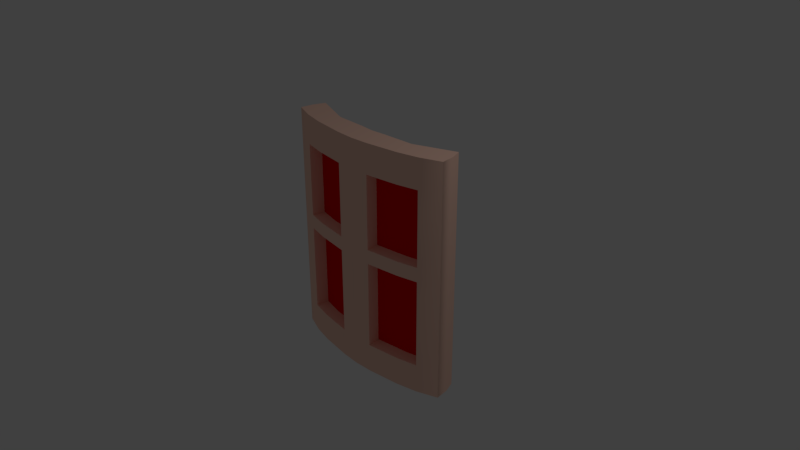 # Source: shielde.blend  (saved by Blender 2.79.0; exported with 4.5.12 LTS)
import bpy
from mathutils import Matrix  # noqa: F401  (used for matrix-valued properties, if any)

bpy.ops.wm.read_factory_settings(use_empty=True)
scene = bpy.context.scene
scene.name = 'Scene'

# ---- collections
col_collection_1 = bpy.data.collections.new('Collection 1'); scene.collection.children.link(col_collection_1)

# ---- materials (node trees are filled in below, after node groups)
mat_shieled_01 = bpy.data.materials.new('shieled_01')
mat_shieled_01.alpha_threshold = 0.0
mat_shieled_01.use_transparent_shadow = False
mat_shieled_01.diffuse_color = (1.0, 0.6466, 0.5179, 1.0)
mat_shieled_01.roughness = 0.5
mat_shieled_01.line_color = (0.0, 0.0, 0.0, 1.0)
mat_shieled_02 = bpy.data.materials.new('shieled_02')
mat_shieled_02.alpha_threshold = 0.0
mat_shieled_02.use_transparent_shadow = False
mat_shieled_02.diffuse_color = (0.8, 0.0, 0.001843, 1.0)
mat_shieled_02.roughness = 0.5

# ---- node groups
ng_auto_smooth = bpy.data.node_groups.new('Auto Smooth', 'GeometryNodeTree')
_s = ng_auto_smooth.interface.new_socket(name='Geometry', in_out='OUTPUT', socket_type='NodeSocketGeometry')
_s = ng_auto_smooth.interface.new_socket(name='Geometry', in_out='INPUT', socket_type='NodeSocketGeometry')
_s = ng_auto_smooth.interface.new_socket(name='Angle', in_out='INPUT', socket_type='NodeSocketFloat')
_s.subtype = 'ANGLE'
_s.min_value = 0.0
_s.max_value = 3.142
ng_auto_smooth.is_modifier = True
_N = ng_auto_smooth.nodes; _L = ng_auto_smooth.links
n0 = _N.new('NodeGroupOutput'); n0.name = 'Group Output'; n0.location = (480, -100)
n1 = _N.new('NodeGroupInput'); n1.name = 'Group Input'; n1.location = (-420, -300)
n2 = _N.new('NodeGroupInput'); n2.name = 'Group Input.001'; n2.location = (-60, -100)
n3 = _N.new('GeometryNodeSetShadeSmooth'); n3.name = 'Set Shade Smooth'; n3.location = (120, -100)
n3.domain = 'EDGE'
n4 = _N.new('GeometryNodeSetShadeSmooth'); n4.name = 'Set Shade Smooth.001'; n4.location = (300, -100)
n5 = _N.new('GeometryNodeInputMeshEdgeAngle'); n5.name = 'Edge Angle'; n5.location = (-420, -220)
n6 = _N.new('GeometryNodeInputEdgeSmooth'); n6.name = 'Is Edge Smooth'; n6.location = (-60, -160)
n7 = _N.new('GeometryNodeInputShadeSmooth'); n7.name = 'Is Face Smooth'; n7.location = (-240, -340)
n8 = _N.new('FunctionNodeBooleanMath'); n8.name = 'Boolean Math'; n8.location = (-60, -220)
n9 = _N.new('FunctionNodeCompare'); n9.name = 'Compare'; n9.location = (-240, -180)
n9.operation = 'LESS_EQUAL'
_L.new(n5.outputs[0], n9.inputs[0])
_L.new(n4.outputs[0], n0.inputs[0])
_L.new(n1.outputs[1], n9.inputs[1])
_L.new(n9.outputs[0], n8.inputs[0])
_L.new(n7.outputs[0], n8.inputs[1])
_L.new(n2.outputs[0], n3.inputs[0])
_L.new(n6.outputs[0], n3.inputs[1])
_L.new(n3.outputs[0], n4.inputs[0])
_L.new(n8.outputs[0], n3.inputs[2])
n0.is_active_output = True

# ---- material node trees

# ---- world
world_world = bpy.data.worlds.new('World'); scene.world = world_world
world_world.color = (0.05088, 0.05088, 0.05088)
world_world.use_sun_shadow = False
world_world.sun_shadow_jitter_overblur = 0.0
world_world.cycles.sampling_method = 'MANUAL'

# ---- cameras
cam_camera = bpy.data.cameras.new('Camera')
cam_camera.clip_end = 100.0
cam_camera.lens = 35.0
cam_camera.sensor_width = 32.0
cam_camera.sensor_height = 18.0
cam_camera.ortho_scale = 7.314
cam_camera.dof.focus_distance = 0.0
cam_camera.dof.aperture_fstop = 128.0

# ---- lights
light_lamp = bpy.data.lights.new('Lamp', 'POINT')
light_lamp.transmission_factor = 0.0
light_lamp.cutoff_distance = 30.0
light_lamp.energy = 100.0
light_lamp.shadow_buffer_clip_start = 1.001
light_lamp.shadow_soft_size = 0.1
light_lamp.shadow_maximum_resolution = 0.006
light_lamp.use_absolute_resolution = True

# ---- meshes
me_cube = bpy.data.meshes.new('Cube')
me_cube.from_pydata([(0.6894, 0.5346, -1.57), (0.6462, -1.4, -1.57), (0.0, -1.0, -1.57), (0.0, 1.0, -1.57), (0.6894, 0.5346, 1.659), (0.6462, -1.4, 1.659), (0.0, -1.0, 1.659), (0.0, 1.0, 1.659), (1.259, -2.016, -1.57), (1.199, -3.885, -1.57), (1.259, -2.016, 1.659), (1.199, -3.885, 1.659), (0.6894, 0.0417, 0.04423), (0.6462, -1.4, 0.04423), (0.0, -1.0, 0.04423), (1.259, -2.016, 0.04423), (1.199, -3.885, 0.04423), (0.6894, 0.0417, 0.8515), (0.6462, -1.4, 0.8515), (0.0, -1.0, 0.8515), (1.259, -2.016, 0.8515), (1.199, -3.885, 0.8515), (0.6894, 0.0417, 1.255), (0.6462, -1.4, 1.255), (0.0, -1.0, 1.255), (1.259, -2.016, 1.255), (1.199, -3.885, 1.255), (0.6894, 0.0417, -0.763), (0.6462, -1.4, -0.763), (0.0, -1.0, -0.763), (1.259, -2.016, -0.763), (1.199, -3.885, -0.763), (0.6894, 0.0417, -1.167), (0.6462, -1.4, -1.167), (0.0, -1.0, -1.167), (1.259, -2.016, -1.167), (1.199, -3.885, -1.167), (0.9744, -0.7406, 1.659), (0.9744, -0.7406, -1.57), (0.9224, -2.642, -1.57), (0.9224, -2.642, 1.659), (0.9224, -2.642, 0.04423), (0.9744, -0.7406, 0.04423), (0.9224, -2.642, 0.8515), (0.9744, -0.7406, 0.8515), (0.9224, -2.642, 1.255), (0.9744, -0.7406, 1.255), (0.9744, -0.7406, -0.763), (0.9224, -2.642, -0.763), (0.9744, -0.7406, -1.167), (0.9224, -2.642, -1.167), (0.2313, 0.7673, -1.57), (0.2097, -1.2, -1.57), (0.2313, 0.7673, 1.659), (0.2097, -1.2, 1.659), (0.2313, 0.7673, 0.04423), (0.2097, -1.2, 0.04423), (0.2313, 0.7673, 0.8515), (0.2097, -1.2, 0.8515), (0.2313, 0.7673, 1.255), (0.2097, -1.2, 1.255), (0.2097, -1.2, -0.763), (0.2313, 0.7673, -0.763), (0.2097, -1.2, -1.167), (0.2313, 0.7673, -1.167), (0.6894, 0.0417, -0.1966), (0.6462, -1.4, -0.1966), (0.0, -1.0, -0.1966), (1.259, -2.016, -0.1966), (1.199, -3.885, -0.1966), (0.9224, -2.642, -0.1966), (0.9744, -0.7406, -0.1966), (0.2313, 0.7673, -0.1966), (0.2097, -1.2, -0.1966), (0.6894, 0.0417, 0.2419), (0.6462, -1.4, 0.2419), (0.0, -1.0, 0.2419), (1.259, -2.016, 0.2419), (1.199, -3.885, 0.2419), (0.9744, -0.7406, 0.2419), (0.9224, -2.642, 0.2419), (0.2097, -1.2, 0.2419), (0.2313, 0.7673, 0.2419), (0.2537, 2.871, -1.57), (0.0, 3.029, -1.57), (0.7119, 2.145, 1.255), (0.7119, 2.145, 1.659), (0.0, 3.029, 1.255), (0.0, 3.029, 1.659), (0.2537, 2.871, 1.659), (1.282, 0.08798, 1.255), (1.282, 0.08798, 1.659), (0.9968, 1.363, 1.659), (0.9968, 1.363, -1.57), (0.7119, 2.145, -1.57), (0.0, 3.029, -0.1966), (0.0, 3.029, 0.04423), (1.282, 0.08798, -0.1966), (1.282, 0.08798, 0.04423), (0.2537, 2.871, 0.04423), (0.9968, 1.363, 0.04423), (0.0, 3.029, 0.2419), (0.0, 3.029, 0.8515), (1.282, 0.08798, 0.2419), (1.282, 0.08798, 0.8515), (0.2537, 2.871, 0.8515), (0.9968, 1.363, 0.8515), (0.2537, 2.871, 1.255), (0.9968, 1.363, 1.255), (0.0, 3.029, -1.167), (0.0, 3.029, -0.763), (1.282, 0.08798, -1.167), (1.282, 0.08798, -0.763), (0.9968, 1.363, -0.763), (0.2537, 2.871, -0.763), (0.7119, 2.145, -1.167), (1.282, 0.08798, -1.57), (0.9968, 1.363, -1.167), (0.2537, 2.871, -1.167), (0.7119, 2.145, 0.04423), (0.9968, 1.363, 0.2419), (0.9968, 1.363, -0.1966), (0.2537, 2.871, -0.1966), (0.2537, 2.871, 0.2419), (0.7119, 2.145, 0.2419), (0.552, -4.278, 0.8515), (0.552, -4.278, 1.255), (0.552, -4.278, -1.167), (0.552, -4.278, -0.763), (0.8282, -5.52, 0.8515), (0.8282, -5.52, 1.255), (0.8282, -5.52, -0.763), (0.8282, -5.52, -1.167), (0.4624, -7.016, 0.8515), (0.4624, -7.016, 1.255), (0.4624, -7.016, -1.167), (0.4624, -7.016, -0.763), (0.7386, -8.258, 0.8515), (0.7386, -8.258, 1.255), (0.7386, -8.258, -0.763), (0.7386, -8.258, -1.167)], [], [(51, 52, 2, 3), (53, 7, 6, 54), (72, 62, 114, 122), (60, 54, 6, 24), (25, 10, 11, 26), (71, 42, 100, 121), (39, 38, 8, 9), (37, 40, 11, 10), (50, 39, 9, 36), (80, 41, 16, 78), (22, 59, 107, 85), (68, 15, 16, 69), (73, 56, 14, 67), (38, 0, 94, 93), (46, 22, 85, 108), (45, 43, 21, 26), (77, 20, 21, 78), (81, 58, 19, 76), (30, 35, 111, 112), (40, 45, 26, 11), (59, 57, 105, 107), (20, 25, 26, 21), (58, 60, 24, 19), (47, 71, 121, 113), (37, 10, 91, 92), (63, 61, 29, 34), (35, 30, 31, 36), (70, 48, 31, 69), (74, 79, 120, 124), (8, 35, 36, 9), (52, 63, 34, 2), (51, 3, 84, 83), (48, 50, 36, 31), (35, 8, 116, 111), (23, 18, 125, 126), (68, 30, 112, 97), (66, 28, 48, 70), (32, 27, 47, 49), (17, 22, 46, 44), (5, 23, 45, 40), (74, 17, 44, 79), (50, 48, 131, 132), (65, 12, 42, 71), (75, 13, 41, 80), (33, 1, 39, 50), (4, 5, 40, 37), (1, 0, 38, 39), (12, 55, 99, 119), (27, 32, 64, 62), (1, 33, 63, 52), (65, 27, 62, 72), (33, 28, 61, 63), (18, 23, 60, 58), (10, 25, 90, 91), (75, 18, 58, 81), (22, 17, 57, 59), (66, 13, 56, 73), (42, 12, 119, 100), (44, 46, 108, 106), (23, 5, 54, 60), (4, 53, 54, 5), (0, 1, 52, 51), (28, 66, 73, 61), (12, 65, 72, 55), (27, 65, 71, 47), (13, 66, 70, 41), (82, 74, 124, 123), (41, 70, 69, 16), (55, 72, 122, 99), (61, 73, 67, 29), (30, 68, 69, 31), (17, 74, 82, 57), (13, 75, 81, 56), (18, 75, 80, 43), (49, 47, 113, 117), (53, 4, 86, 89), (56, 81, 76, 14), (15, 77, 78, 16), (15, 68, 97, 98), (43, 80, 78, 21), (108, 92, 91, 90), (118, 83, 84, 109), (123, 99, 96, 101), (121, 100, 98, 97), (107, 105, 102, 87), (120, 106, 104, 103), (89, 107, 87, 88), (106, 108, 90, 104), (117, 113, 112, 111), (122, 114, 110, 95), (93, 117, 111, 116), (114, 118, 109, 110), (94, 115, 117, 93), (85, 86, 92, 108), (86, 85, 107, 89), (124, 119, 99, 123), (115, 94, 83, 118), (99, 122, 95, 96), (113, 121, 97, 112), (119, 124, 120, 100), (100, 120, 103, 98), (105, 123, 101, 102), (57, 82, 123, 105), (25, 20, 104, 90), (77, 15, 98, 103), (32, 49, 117, 115), (4, 37, 92, 86), (20, 77, 103, 104), (79, 44, 106, 120), (64, 32, 115, 118), (8, 38, 93, 116), (7, 53, 89, 88), (0, 51, 83, 94), (62, 64, 118, 114), (128, 136, 133, 125), (132, 131, 139, 140), (28, 33, 127, 128), (43, 45, 130, 129), (45, 23, 126, 130), (18, 43, 129, 125), (33, 50, 132, 127), (48, 28, 128, 131), (136, 135, 140, 139), (134, 133, 137, 138), (139, 131, 129, 137), (126, 125, 133, 134), (129, 130, 138, 137), (127, 132, 140, 135), (130, 126, 134, 138), (128, 127, 135, 136), (129, 131, 128, 125), (137, 133, 136, 139)])
me_cube.polygons.foreach_set('use_smooth', [True] * 132)
me_cube.polygons.foreach_set('material_index', [0, 0, 0, 0, 0, 0, 0, 0, 0, 0, 0, 0, 0, 0, 0, 0, 0, 0, 0, 0, 0, 0, 0, 0, 0, 0, 0, 0, 0, 0, 0, 0, 0, 0, 0, 0, 0, 1, 1, 0, 1, 0, 1, 0, 0, 0, 0, 0, 1, 0, 1, 0, 0, 0, 0, 1, 0, 0, 0, 0, 0, 0, 0, 1, 1, 0, 0, 0, 0, 0, 0, 1, 0, 0, 0, 0, 0, 0, 0, 0, 0, 0, 0, 0, 0, 0, 0, 0, 0, 0, 0, 0, 0, 0, 0, 0, 0, 0, 0, 0, 0, 0, 0, 0, 0, 0, 0, 0, 0, 0, 0, 0, 0, 0, 0, 0, 0, 0, 0, 0, 0, 0, 0, 0, 0, 0, 0, 0, 0, 0, 0, 0])
me_cube.materials.append(mat_shieled_01)
me_cube.materials.append(mat_shieled_02)
me_cube.use_remesh_preserve_volume = False
me_cube.use_remesh_preserve_attributes = False
me_cube.use_mirror_vertex_groups = False
me_cube.update()

# ---- objects
ob_cube = bpy.data.objects.new('Cube', me_cube)
ob_lamp = bpy.data.objects.new('Lamp', light_lamp)
ob_camera = bpy.data.objects.new('Camera', cam_camera)

# ---- transforms, parenting, visibility, modifiers, constraints
ob_cube.location = (0.0, 0.0, 0.0)
ob_cube.scale = (1.0, -0.0853, 1.0)
ob_cube.lock_rotations_4d = False
ob_cube.empty_display_type = 'ARROWS'
ob_cube.lineart.crease_threshold = 0.0
_m = ob_cube.modifiers.new('Mirror', 'MIRROR')
_m.use_clip = True
_m = ob_cube.modifiers.new('Auto Smooth', 'NODES')
_m.node_group = ng_auto_smooth
_gi = [s.identifier for s in ng_auto_smooth.interface.items_tree if s.item_type == 'SOCKET' and s.in_out == 'INPUT']
_m[_gi[1]] = 0.5236  # Angle
ob_lamp.location = (4.076, 1.005, 5.904)
ob_lamp.rotation_euler = (0.6503, 0.05522, 1.866)
ob_lamp.lock_rotations_4d = False
ob_lamp.empty_display_type = 'ARROWS'
ob_lamp.color = (0.0, 0.0, 0.0, 0.0)
ob_lamp.lineart.crease_threshold = 0.0
ob_camera.location = (7.481, -6.508, 5.344)
ob_camera.rotation_euler = (1.109, 0.0, 0.8149)
ob_camera.lock_rotations_4d = False
ob_camera.empty_display_type = 'ARROWS'
ob_camera.color = (0.0, 0.0, 0.0, 0.0)
ob_camera.display_type = 'WIRE'
ob_camera.lineart.crease_threshold = 0.0

# ---- collection membership
col_collection_1.objects.link(ob_cube)
col_collection_1.objects.link(ob_lamp)
col_collection_1.objects.link(ob_camera)

# ---- scene / render settings (as saved in the file)
scene.camera = ob_camera
scene.frame_start = 1; scene.frame_end = 250; scene.frame_set(1)
scene.render.engine = 'BLENDER_EEVEE_NEXT'
scene.render.resolution_percentage = 50
scene.render.dither_intensity = 0.0
scene.cycles.use_denoising = False
scene.cycles.samples = 128
scene.cycles.sampling_pattern = 'TABULATED_SOBOL'
scene.cycles.use_adaptive_sampling = False
scene.cycles.use_light_tree = False
scene.cycles.blur_glossy = 0.0
scene.cycles.sample_clamp_indirect = 0.0
scene.view_settings.view_transform = 'Standard'
bpy.context.view_layer.update()
